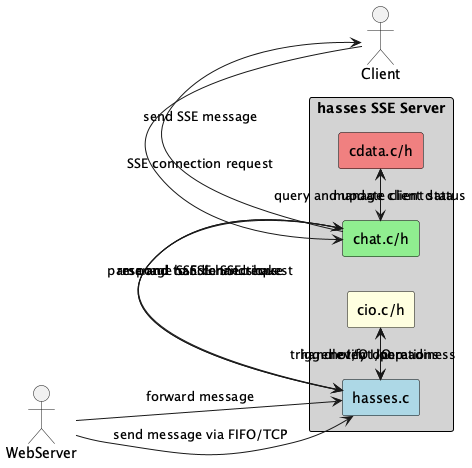

The diagram above was rendered by PlantUML. Its source (embedded in the PNG):
@startuml hyper-prog_hasses
skinparam rectangle {
  BackgroundColor #ffffff
  BorderColor black
  Style roundrect
}
left to right direction

actor WebServer

rectangle "hasses SSE Server" as HassesServer #lightgrey {
  rectangle "hasses.c" as HassesMain #lightblue
  rectangle "chat.c/h" as ChatModule #lightgreen
  rectangle "cdata.c/h" as CDataModule #lightcoral
  rectangle "cio.c/h" as CIOModule #lightyellow
}

actor Client

' ========== Connections ==========
WebServer --> HassesMain : send message via FIFO/TCP
HassesMain <-> ChatModule : manage SSE connections
ChatModule <-> CDataModule : manage client data
CIOModule <-> HassesMain : handle I/O operations

' ========== Dynamic Behavior ==========
WebServer -> HassesMain : forward message
HassesMain -> CIOModule : notify I/O readiness
CIOModule -> HassesMain : trigger event loop
HassesMain -> ChatModule : parse and handle SSE request
ChatModule -> CDataModule : query and update client status
ChatModule -> Client : send SSE message
Client -> ChatModule : SSE connection request
ChatModule -> HassesMain : respond to SSE handshake

@enduml